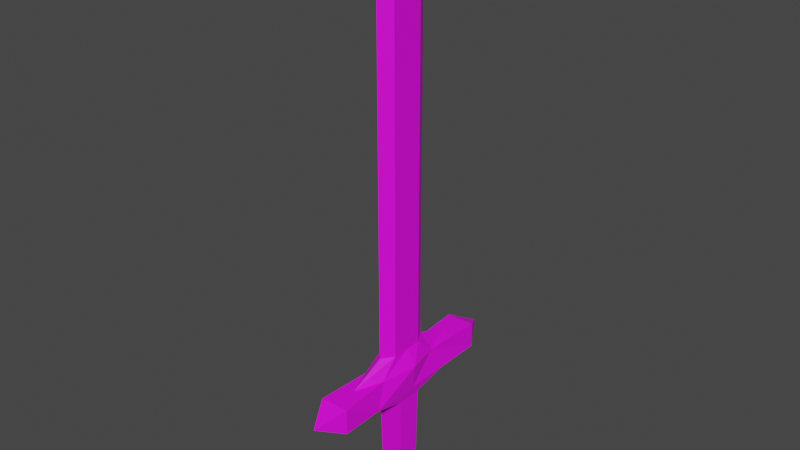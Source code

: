 # Source: SteelSword.blend  (saved by Blender 2.81.16; exported with 4.5.12 LTS)
import bpy
from mathutils import Matrix  # noqa: F401  (used for matrix-valued properties, if any)

bpy.ops.wm.read_factory_settings(use_empty=True)
scene = bpy.context.scene
scene.name = 'Scene'

# ---- collections
col_collection = bpy.data.collections.new('Collection'); scene.collection.children.link(col_collection)

# ---- images (referenced by path relative to the original .blend; pixels are not part of the script)
import os
ASSET_DIR = os.environ.get("B2B_ASSET_DIR", "")  # directory of the original .blend (textures are referenced by path, not embedded)
HERE = os.path.dirname(os.path.abspath(__file__))  # packed textures are extracted next to this script under _unpacked/

def load_image(name, relpath, width, height, colorspace="sRGB"):
    """Load a texture the original file referenced (path relative to the .blend, or extracted next to this script)."""
    p = next((c for c in (os.path.join(HERE, relpath), os.path.join(ASSET_DIR, relpath)) if relpath and os.path.exists(c)), "")
    if p:
        img = bpy.data.images.load(p, check_existing=True)
        img.name = name
    else:  # same state as the original file: an image datablock whose file is absent (Cycles renders it pink)
        img = bpy.data.images.new(name, width, height)
        img.source = "FILE"
        img.filepath = "//" + (relpath or name)
    img.colorspace_settings.name = colorspace
    return img
img_colorpalette_png_001 = load_image('ColorPalette.png.001', 'ColorPalette.png', 1024, 1024, 'sRGB')

# ---- materials (node trees are filled in below, after node groups)
mat_material_002 = bpy.data.materials.new('Material.002')
mat_material_002.use_transparent_shadow = False

# ---- material node trees
mat_material_002.use_nodes = True; mat_material_002.node_tree.nodes.clear()
_N = mat_material_002.node_tree.nodes; _L = mat_material_002.node_tree.links
n0 = _N.new('ShaderNodeOutputMaterial'); n0.name = 'Material Output'; n0.location = (300, 300)
n1 = _N.new('ShaderNodeBsdfPrincipled'); n1.name = 'Principled BSDF'; n1.location = (10, 300)
n1.distribution = 'GGX'
n1.subsurface_method = 'BURLEY'
n1.inputs[3].default_value = 1.45
n1.inputs[27].default_value = (0.0, 0.0, 0.0, 1.0)
n1.inputs[28].default_value = 1.0
n2 = _N.new('ShaderNodeTexImage'); n2.name = 'Image Texture'; n2.location = (-461, 224)
n2.image = img_colorpalette_png_001
_L.new(n1.outputs[0], n0.inputs[0])
_L.new(n2.outputs[0], n1.inputs[0])
n0.is_active_output = True

# ---- world
world_world = bpy.data.worlds.new('World'); scene.world = world_world
world_world.use_nodes = True; world_world.node_tree.nodes.clear()
_N = world_world.node_tree.nodes; _L = world_world.node_tree.links
n0 = _N.new('ShaderNodeOutputWorld'); n0.name = 'World Output'; n0.location = (300, 300)
n1 = _N.new('ShaderNodeBackground'); n1.name = 'Background'; n1.location = (10, 300)
n1.inputs[0].default_value = (0.05088, 0.05088, 0.05088, 1.0)
_L.new(n1.outputs[0], n0.inputs[0])
n0.is_active_output = True
world_world.color = (0.05088, 0.05088, 0.05088)
world_world.use_sun_shadow = False
world_world.sun_shadow_jitter_overblur = 0.0

# ---- meshes
me_cube = bpy.data.meshes.new('Cube')
me_cube.from_pydata([(0.2947, 0.3496, 7.547), (0.3003, 0.3496, 1.585), (0.2947, -0.4558, 7.547), (0.3003, -0.4558, 1.585), (-0.1144, 0.3496, 7.547), (-0.12, 0.3496, 1.585), (-0.1144, -0.4558, 7.547), (-0.12, -0.4558, 1.585), (0.09013, -0.7403, 7.547), (-0.1739, -0.9289, 1.303), (0.09013, -0.7403, 1.585), (0.3542, -0.9289, 1.303), (0.09013, 0.6917, 7.547), (0.09013, 0.6917, 1.585), (-0.1739, 0.7873, 1.303), (0.3542, 0.7873, 1.303), (0.09013, -0.3575, 8.343), (0.09013, -0.3575, 8.343), (0.09013, 0.2558, 8.343), (0.09013, 0.2558, 8.343), (0.09013, -0.5741, 7.908), (0.09013, -1.622, 1.303), (0.09013, 0.5163, 7.908), (0.09013, 1.644, 1.303), (-0.2614, 1.071, 0.8709), (-0.2614, -1.213, 0.8709), (0.4417, -1.213, 0.8709), (0.4417, 1.071, 0.8709), (0.4417, 2.26, 1.303), (-0.2614, 2.26, 1.303), (0.4417, 2.26, 0.8709), (-0.2614, 2.26, 0.8709), (-0.2614, -2.255, 1.303), (0.4417, -2.255, 1.303), (-0.2614, -2.255, 0.8709), (0.4417, -2.255, 0.8709), (0.09013, 2.886, 1.087), (0.09013, -2.908, 1.087), (-0.2105, 0.2392, 0.6973), (-0.2105, -0.3817, 0.6973), (0.3907, -0.3817, 0.6973), (0.3907, 0.2392, 0.6973), (-0.1979, 0.1941, -0.7742), (-0.1979, -0.3317, -0.7742), (0.3782, -0.3317, -0.7742), (0.3782, 0.1941, -0.7742), (0.09013, -0.07125, -1.018), (0.2947, -0.032, 7.547), (0.3003, -0.032, 1.585), (-0.12, -0.032, 1.585), (-0.1144, -0.032, 7.547), (-0.3911, -0.01084, 1.303), (0.5211, -0.01084, 1.303), (0.09013, -0.03475, 8.495), (-0.3911, -0.01084, 0.8709), (0.4417, -0.01084, 0.8709), (-0.2105, -0.05496, 0.6973), (0.3907, -0.05496, 0.6973), (-0.1979, -0.05502, -0.7742), (0.3782, -0.05502, -0.7742)], [], [(49, 50, 4, 5), (47, 0, 18, 53), (3, 2, 8, 10), (5, 13, 23, 14), (48, 47, 2, 3), (5, 4, 12, 13), (9, 11, 21), (49, 5, 14, 51), (8, 2, 16, 20), (6, 7, 10, 8), (15, 14, 23), (3, 10, 21, 11), (0, 12, 22, 18), (0, 1, 13, 12), (53, 17, 16), (16, 17, 20), (19, 18, 22), (51, 14, 24, 54), (13, 1, 15, 23), (6, 8, 20, 17), (12, 4, 19, 22), (50, 6, 17, 53), (48, 3, 11, 52), (10, 7, 9, 21), (26, 25, 39, 40), (14, 15, 28, 29), (52, 11, 26, 55), (25, 26, 35, 34), (31, 29, 36), (15, 27, 30, 28), (24, 14, 29, 31), (27, 24, 31, 30), (35, 33, 37), (11, 9, 32, 33), (26, 11, 33, 35), (9, 25, 34, 32), (29, 28, 36), (28, 30, 36), (30, 31, 36), (34, 35, 37), (32, 34, 37), (33, 32, 37), (40, 39, 43, 44), (55, 26, 40, 57), (24, 27, 41, 38), (54, 24, 38, 56), (42, 45, 46), (57, 40, 44, 59), (38, 41, 45, 42), (56, 38, 42, 58), (43, 58, 42, 46), (44, 43, 46), (45, 59, 44, 46), (39, 56, 58, 43), (41, 57, 59, 45), (25, 54, 56, 39), (27, 55, 57, 41), (15, 52, 55, 27), (1, 48, 52, 15), (4, 50, 53, 19), (9, 51, 54, 25), (18, 19, 53), (7, 49, 51, 9), (1, 0, 47, 48), (2, 47, 53, 16), (7, 6, 50, 49)])
_uv = me_cube.uv_layers.new(name='UVMap')
_uv.uv.foreach_set('vector', [0.468, 0.8547, 0.468, 0.8547, 0.468, 0.8547, 0.468, 0.8547, 0.468, 0.8547, 0.468, 0.8547, 0.468, 0.8547, 0.468, 0.8547, 0.468, 0.8547, 0.468, 0.8547, 0.468, 0.8547, 0.468, 0.8547, 0.468, 0.8547, 0.468, 0.8547, 0.468, 0.8547, 0.468, 0.8547, 0.468, 0.8547, 0.468, 0.8547, 0.468, 0.8547, 0.468, 0.8547, 0.468, 0.8547, 0.468, 0.8547, 0.468, 0.8547, 0.468, 0.8547, 0.468, 0.8547, 0.468, 0.8547, 0.468, 0.8547, 0.468, 0.8547, 0.468, 0.8547, 0.468, 0.8547, 0.468, 0.8547, 0.468, 0.8547, 0.468, 0.8547, 0.468, 0.8547, 0.468, 0.8547, 0.468, 0.8547, 0.468, 0.8547, 0.468, 0.8547, 0.468, 0.8547, 0.468, 0.8547, 0.468, 0.8547, 0.468, 0.8547, 0.468, 0.8547, 0.468, 0.8547, 0.468, 0.8547, 0.468, 0.8547, 0.468, 0.8547, 0.468, 0.8547, 0.468, 0.8547, 0.468, 0.8547, 0.468, 0.8547, 0.468, 0.8547, 0.468, 0.8547, 0.468, 0.8547, 0.468, 0.8547, 0.468, 0.8547, 0.468, 0.8547, 0.468, 0.8547, 0.468, 0.8547, 0.468, 0.8547, 0.468, 0.8547, 0.468, 0.8547, 0.468, 0.8547, 0.468, 0.8547, 0.468, 0.8547, 0.468, 0.8547, 0.468, 0.8547, 0.3564, 0.8572, 0.3564, 0.8572, 0.3564, 0.8572, 0.3564, 0.8572, 0.468, 0.8547, 0.468, 0.8547, 0.468, 0.8547, 0.468, 0.8547, 0.468, 0.8547, 0.468, 0.8547, 0.468, 0.8547, 0.468, 0.8547, 0.468, 0.8547, 0.468, 0.8547, 0.468, 0.8547, 0.468, 0.8547, 0.468, 0.8547, 0.468, 0.8547, 0.468, 0.8547, 0.468, 0.8547, 0.468, 0.8547, 0.468, 0.8547, 0.468, 0.8547, 0.468, 0.8547, 0.468, 0.8547, 0.468, 0.8547, 0.468, 0.8547, 0.468, 0.8547, 0.468, 0.8547, 0.468, 0.8547, 0.468, 0.8547, 0.468, 0.8547, 0.468, 0.8547, 0.468, 0.8547, 0.468, 0.8547, 0.468, 0.8547, 0.468, 0.8547, 0.468, 0.8547, 0.468, 0.8547, 0.468, 0.8547, 0.468, 0.8547, 0.468, 0.8547, 0.468, 0.8547, 0.468, 0.8547, 0.468, 0.8547, 0.468, 0.8547, 0.468, 0.8547, 0.468, 0.8547, 0.468, 0.8547, 0.468, 0.8547, 0.468, 0.8547, 0.468, 0.8547, 0.468, 0.8547, 0.468, 0.8547, 0.468, 0.8547, 0.468, 0.8547, 0.468, 0.8547, 0.468, 0.8547, 0.468, 0.8547, 0.468, 0.8547, 0.468, 0.8547, 0.468, 0.8547, 0.468, 0.8547, 0.468, 0.8547, 0.468, 0.8547, 0.468, 0.8547, 0.468, 0.8547, 0.468, 0.8547, 0.468, 0.8547, 0.468, 0.8547, 0.468, 0.8547, 0.468, 0.8547, 0.468, 0.8547, 0.468, 0.8547, 0.468, 0.8547, 0.468, 0.8547, 0.468, 0.8547, 0.468, 0.8547, 0.468, 0.8547, 0.468, 0.8547, 0.468, 0.8547, 0.468, 0.8547, 0.468, 0.8547, 0.468, 0.8547, 0.468, 0.8547, 0.468, 0.8547, 0.468, 0.8547, 0.468, 0.8547, 0.5511, 0.8448, 0.5511, 0.8448, 0.5511, 0.8448, 0.5511, 0.8448, 0.468, 0.8547, 0.468, 0.8547, 0.468, 0.8547, 0.468, 0.8547, 0.468, 0.8547, 0.468, 0.8547, 0.468, 0.8547, 0.468, 0.8547, 0.468, 0.8547, 0.468, 0.8547, 0.468, 0.8547, 0.468, 0.8547, 0.6354, 0.8522, 0.6354, 0.8522, 0.6354, 0.8522, 0.5511, 0.8448, 0.5511, 0.8448, 0.5511, 0.8448, 0.5511, 0.8448, 0.5511, 0.8448, 0.5511, 0.8448, 0.5511, 0.8448, 0.5511, 0.8448, 0.5511, 0.8448, 0.5511, 0.8448, 0.5511, 0.8448, 0.5511, 0.8448, 0.6354, 0.8522, 0.6354, 0.8522, 0.6354, 0.8522, 0.6354, 0.8522, 0.6354, 0.8522, 0.6354, 0.8522, 0.6354, 0.8522, 0.6354, 0.8522, 0.6354, 0.8522, 0.6354, 0.8522, 0.6354, 0.8522, 0.5511, 0.8448, 0.5511, 0.8448, 0.5511, 0.8448, 0.5511, 0.8448, 0.5511, 0.8448, 0.5511, 0.8448, 0.5511, 0.8448, 0.5511, 0.8448, 0.468, 0.8547, 0.468, 0.8547, 0.468, 0.8547, 0.468, 0.8547, 0.468, 0.8547, 0.468, 0.8547, 0.468, 0.8547, 0.468, 0.8547, 0.468, 0.8547, 0.468, 0.8547, 0.468, 0.8547, 0.468, 0.8547, 0.468, 0.8547, 0.468, 0.8547, 0.468, 0.8547, 0.468, 0.8547, 0.468, 0.8547, 0.468, 0.8547, 0.468, 0.8547, 0.468, 0.8547, 0.468, 0.8547, 0.468, 0.8547, 0.468, 0.8547, 0.468, 0.8547, 0.468, 0.8547, 0.468, 0.8547, 0.468, 0.8547, 0.468, 0.8547, 0.468, 0.8547, 0.468, 0.8547, 0.468, 0.8547, 0.468, 0.8547, 0.468, 0.8547, 0.468, 0.8547, 0.468, 0.8547, 0.468, 0.8547, 0.468, 0.8547, 0.468, 0.8547, 0.468, 0.8547, 0.468, 0.8547, 0.468, 0.8547, 0.468, 0.8547, 0.468, 0.8547])
me_cube.materials.append(mat_material_002)
me_cube.use_remesh_fix_poles = True
me_cube.use_remesh_preserve_attributes = False
me_cube.use_mirror_vertex_groups = False
me_cube.update()

# ---- objects
ob_cube = bpy.data.objects.new('Cube', me_cube)

# ---- transforms, parenting, visibility, modifiers, constraints
ob_cube.location = (0.001236, -0.001604, 0.1454)
ob_cube.scale = (0.1005, 0.1005, 0.1428)
ob_cube.lineart.crease_threshold = 0.0

# ---- collection membership
col_collection.objects.link(ob_cube)

# ---- scene / render settings (as saved in the file)
scene.frame_start = 1; scene.frame_end = 250; scene.frame_set(1)
scene.render.engine = 'BLENDER_EEVEE_NEXT'
scene.cycles.use_denoising = False
scene.cycles.samples = 128
scene.cycles.sampling_pattern = 'TABULATED_SOBOL'
scene.cycles.use_adaptive_sampling = False
scene.cycles.use_light_tree = False
scene.view_settings.view_transform = 'Filmic'
bpy.context.view_layer.update()

# ---- added for rendering (the .blend has no active camera and no usable light): camera, sun
cam_auto = bpy.data.cameras.new('AutoCamera')
cam_auto.lens = 50.0
cam_auto.sensor_width = 36.0
cam_auto.clip_end = 1000.0
ob_auto_camera = bpy.data.objects.new('AutoCamera', cam_auto)
scene.collection.objects.link(ob_auto_camera)
ob_auto_camera.location = (1.37811, -1.64712, 1.77563)
ob_auto_camera.rotation_euler = (1.09748, -7.21219e-08, 0.694738)
scene.camera = ob_auto_camera
light_auto_sun = bpy.data.lights.new('AutoSun', 'SUN')
light_auto_sun.energy = 3.0
light_auto_sun.angle = 0.0523599
ob_auto_sun = bpy.data.objects.new('AutoSun', light_auto_sun)
scene.collection.objects.link(ob_auto_sun)
ob_auto_sun.rotation_euler = (0.872665, 0.174533, 0.523599)
bpy.context.view_layer.update()
